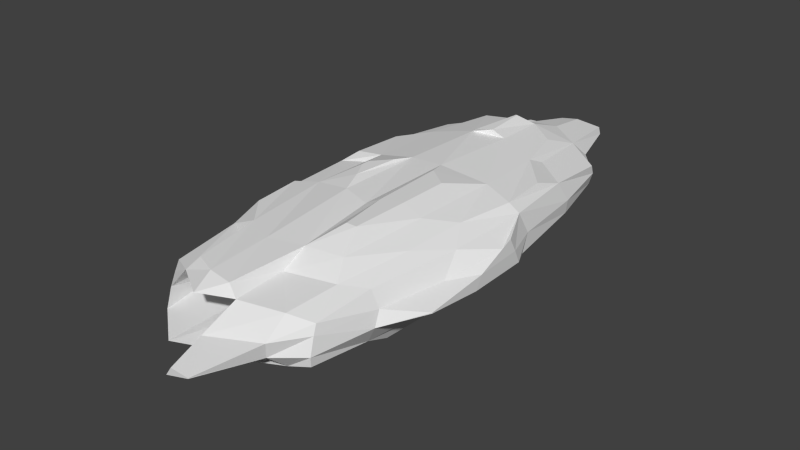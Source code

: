 # Source: cloud4.blend  (saved by Blender 2.74.0; exported with 4.5.12 LTS)
import bpy
from mathutils import Matrix  # noqa: F401  (used for matrix-valued properties, if any)

bpy.ops.wm.read_factory_settings(use_empty=True)
scene = bpy.context.scene
scene.name = 'Scene'

# ---- collections
col_collection_1 = bpy.data.collections.new('Collection 1'); scene.collection.children.link(col_collection_1)

# ---- materials (node trees are filled in below, after node groups)
mat_material = bpy.data.materials.new('Material')
mat_material.alpha_threshold = 0.0
mat_material.use_transparent_shadow = False
mat_material.roughness = 0.5
mat_material.line_color = (0.0, 0.0, 0.0, 1.0)

# ---- material node trees

# ---- world
world_world = bpy.data.worlds.new('World'); scene.world = world_world
world_world.color = (0.05088, 0.05088, 0.05088)
world_world.use_sun_shadow = False
world_world.sun_shadow_jitter_overblur = 0.0
world_world.cycles.sampling_method = 'MANUAL'
world_world.cycles.sample_map_resolution = 256

# ---- meshes
me_cube = bpy.data.meshes.new('Cube')
me_cube.from_pydata([(-1.027, -1.099, -0.5419), (-1.035, -1.104, -0.247), (-1.161, -0.177, -1.043), (-1.507, -0.105, -0.6638), (-1.505, -0.213, -0.2504), (-1.128, -0.8134, -0.5892), (-1.207, -0.7859, -0.2278), (-1.228, -0.259, -0.7617), (-1.362, -0.3416, -0.1826), (-0.5356, -1.082, -1.088), (-0.2382, -1.126, -1.074), (-0.7203, -1.164, -0.7292), (-0.7356, -1.235, -0.2279), (-0.2175, -1.263, -0.7069), (-0.2982, -1.382, -0.3108), (-0.5356, -0.96, -1.088), (-0.5193, -0.1032, -1.526), (-0.6559, -0.1489, -1.21), (-0.2016, -0.7603, -1.188), (-0.2253, -0.2605, -1.518), (-0.2431, -0.2645, -1.274), (-0.7665, -0.8125, -0.8036), (-0.8407, -0.9077, -0.1534), (-0.7183, -0.2717, -0.8872), (-0.2204, -0.7663, -0.8272), (-0.2793, -0.8714, -0.2408), (-0.3314, -0.3512, -0.9719), (-1.02, -1.082, 0.21), (-1.001, -1.062, 0.4914), (-1.155, -0.7798, 0.2152), (-1.054, -0.7073, 0.6732), (-1.354, -0.2727, 0.2398), (-1.214, -0.2568, 0.7392), (-1.001, -0.5659, 1.068), (-1.063, -0.2998, 1.068), (-0.7873, -1.187, 0.2175), (-0.6709, -1.137, 0.657), (-0.2219, -1.253, 0.7111), (-0.5265, -1.099, 1.039), (-0.2398, -1.148, 1.038), (-0.8135, -0.8549, 0.2437), (-0.7035, -0.7816, 0.7527), (-0.7987, -0.3426, 0.9214), (-0.2493, -0.7635, 0.2364), (-0.2745, -0.842, 0.7663), (-0.6603, -0.7314, 1.106), (-0.7255, -0.2743, 1.216), (-0.5035, -0.06537, 1.486), (-0.2425, -0.8218, 1.146), (-0.2425, -0.2988, 1.409), (-0.3637, -0.1701, 1.485), (-1.036, 0.1765, -1.043), (-1.009, 0.4703, -1.021), (-1.51, 0.0008304, -0.5483), (-1.505, 0.1497, -0.2078), (-1.499, 0.4937, -0.01568), (-1.178, 0.1485, -0.6939), (-1.339, 0.1615, -0.2782), (-1.069, 0.6012, -0.6758), (-1.182, 0.6419, -0.2628), (-1.007, 1.072, -0.5577), (-1.043, 1.066, -0.2705), (-0.5196, 0.1564, -1.53), (-0.6779, 0.1582, -1.217), (-0.5129, 0.5624, -1.526), (-0.6672, 0.6059, -1.165), (-0.259, 0.1797, -1.55), (-0.2742, 0.1218, -1.347), (-0.238, 0.5148, -1.556), (-0.2645, 0.6521, -1.307), (-0.8128, 0.1439, -0.787), (-0.9848, 0.2786, -0.4968), (-0.799, 0.6806, -0.7476), (-0.8519, 0.7076, -0.4131), (-0.4759, -0.01318, -0.9938), (-0.3911, 0.8437, -0.801), (-0.4212, 0.9345, -0.4995), (-0.5476, 0.9432, -1.015), (-0.2578, 1.058, -1.079), (-0.6772, 1.139, -0.6923), (-0.7283, 1.22, -0.3331), (-0.5292, 1.487, -0.5254), (-0.5387, 1.489, -0.2392), (-0.2876, 1.199, -0.7639), (-0.234, 1.28, -0.3291), (-0.2364, 1.475, -0.6079), (-0.2294, 1.485, -0.3082), (-1.498, 0.2095, 0.04756), (-1.498, 0.6053, 0.08926), (-1.409, 0.1205, 0.1936), (-1.239, 0.118, 0.769), (-1.279, 0.7256, 0.2203), (-1.17, 0.6693, 0.6595), (-1.099, 0.1882, 1.03), (-1.062, 0.4686, 1.005), (-1.183, 0.9914, 0.2278), (-1.135, 0.9651, 0.5008), (-0.7861, 0.1487, 0.9604), (-0.8265, 0.7525, 0.7906), (-0.7154, 0.1802, 1.168), (-0.5035, -0.02059, 1.486), (-0.7084, 0.6004, 1.139), (-0.251, 0.1918, 1.369), (-0.302, 0.08154, 1.485), (-0.1982, 0.6707, 1.353), (-0.1149, 0.6547, 1.49), (-0.7515, 1.235, 0.2513), (-0.7054, 1.095, 0.6758), (-0.5671, 1.465, 0.1516), (-0.219, 1.311, 0.2282), (-0.2748, 1.153, 0.726), (-0.1942, 1.466, 0.1853), (-0.04118, 1.457, 0.5318), (-0.5936, 1.023, 1.017), (-0.1757, 1.008, 1.189), (-0.007009, 0.9498, 1.495), (0.2207, -1.121, -1.032), (0.6235, -1.074, -1.017), (0.1749, -1.556, -0.2529), (0.1923, -1.235, -0.7253), (0.1857, -1.34, -0.2819), (0.5084, -1.559, -0.01532), (0.7398, -1.124, -0.7109), (0.7102, -1.227, -0.2273), (0.1781, -0.7772, -1.21), (0.1793, -0.2844, -1.509), (0.2146, -0.2907, -1.308), (0.7526, -0.7802, -1.093), (0.5421, -0.1509, -1.509), (0.715, -0.2691, -1.211), (0.2403, -0.8346, -0.7781), (0.2177, -0.9071, -0.3044), (0.2569, -0.398, -0.9553), (0.7797, -0.8371, -0.7908), (0.7664, -0.9459, -0.2875), (0.7891, -0.3198, -0.9304), (1.02, -1.104, -0.5177), (1.029, -1.109, -0.2471), (1.007, -0.6244, -1.061), (1.041, -0.2804, -1.083), (1.049, -0.7682, -0.7203), (1.178, -0.7844, -0.2033), (1.148, -0.2642, -0.7865), (1.363, -0.3135, -0.3419), (1.524, -0.5788, -0.02749), (1.524, -0.265, -0.2082), (0.2577, -1.557, 0.01318), (0.1497, -1.358, 0.1871), (0.2017, -1.18, 0.715), (0.5084, -1.559, 0.001997), (0.7423, -1.239, 0.2085), (0.7256, -1.113, 0.6506), (0.08478, -1.167, 1.019), (0.04166, -0.9038, 0.2364), (0.2112, -0.9131, 0.811), (0.8143, -0.8466, 0.8049), (0.9917, -0.4651, 0.9475), (0.2123, -0.7754, 1.176), (0.3886, -0.589, 1.514), (0.1447, -0.3445, 1.358), (0.2887, -0.3093, 1.509), (0.6758, -0.7401, 1.151), (0.5254, -0.589, 1.514), (0.7815, -0.2757, 1.26), (0.5423, -0.2743, 1.515), (1.017, -1.081, 0.2327), (1.0, -1.057, 0.4874), (1.157, -0.7446, 0.1905), (1.047, -0.7432, 0.6343), (1.33, -0.3928, 0.2214), (1.243, -0.2642, 0.7224), (1.524, -0.5788, -0.00165), (1.528, -0.2266, 0.1758), (1.513, -0.0633, 0.4974), (1.061, -0.1326, 1.038), (0.2387, 0.1241, -1.54), (0.2831, 0.1607, -1.295), (0.119, 0.4427, -1.57), (0.2403, 0.6288, -1.29), (0.5421, -0.05744, -1.509), (0.7076, 0.146, -1.196), (0.7916, 0.641, -1.128), (0.4205, 0.2702, -1.008), (0.3913, 0.6906, -0.9985), (0.7421, 0.1986, -0.9686), (0.8384, 0.7496, -0.8214), (0.8635, 0.8829, -0.4328), (0.2336, 1.008, -1.148), (0.2786, 1.205, -0.7806), (0.26, 1.254, -0.3086), (0.1405, 1.457, -0.5601), (0.02111, 1.463, -0.4909), (0.6972, 1.072, -0.7469), (0.7295, 1.118, -0.2529), (1.043, 0.1871, -1.108), (1.012, 0.5083, -1.102), (1.179, 0.1417, -0.7623), (1.386, 0.1832, -0.3017), (1.07, 0.6353, -0.7174), (1.238, 0.6618, -0.2173), (1.507, 0.07995, -0.2177), (1.059, 1.008, -0.1269), (0.782, 0.715, 0.9135), (0.1794, 0.1936, 1.415), (0.2512, 0.09449, 1.496), (0.2139, 0.7118, 1.295), (0.05513, 0.6995, 1.492), (0.801, 0.2183, 1.228), (0.5447, 0.0009818, 1.505), (0.7108, 0.6437, 1.081), (0.2614, 1.29, 0.1782), (0.2272, 1.216, 0.8225), (0.2139, 1.47, 0.3709), (0.1851, 1.465, 0.6116), (0.7141, 1.202, 0.2164), (0.652, 1.103, 0.7208), (0.5553, 1.464, 0.334), (0.522, 1.472, 0.5252), (0.1596, 1.033, 1.167), (0.009962, 0.9498, 1.495), (0.5005, 0.945, 1.027), (1.358, 0.2399, 0.1814), (1.304, 0.191, 0.7982), (1.256, 0.6627, 0.1722), (1.184, 0.61, 0.7448), (1.514, 0.04008, 0.2076), (1.508, 0.0007277, 0.6191), (1.182, 0.1792, 1.041), (1.137, 0.4463, 1.044), (1.105, 1.007, 0.231), (1.115, 0.9835, 0.5148)], [], [(5, 6, 8, 7), (3, 7, 8, 4), (11, 13, 14, 12), (16, 19, 20, 17), (21, 23, 26, 24), (0, 11, 12, 1), (5, 7, 23, 21), (9, 15, 18, 10), (0, 1, 6, 5), (24, 25, 14, 13), (14, 25, 22, 12), (9, 10, 13, 11), (21, 24, 18, 15), (9, 11, 21, 15), (2, 17, 23, 7), (0, 5, 21, 11), (29, 30, 32, 31), (40, 43, 44, 41), (46, 49, 50, 47), (48, 49, 46, 45), (27, 35, 36, 28), (45, 46, 34, 33), (27, 28, 30, 29), (40, 41, 36, 35), (36, 41, 44, 37), (39, 48, 45, 38), (30, 33, 34, 32), (36, 37, 39, 38), (36, 38, 45, 41), (30, 41, 45, 33), (34, 46, 42, 32), (36, 41, 30, 28), (54, 57, 56, 53), (54, 55, 59, 57), (62, 63, 65, 64), (65, 69, 68, 64), (62, 64, 68, 66), (70, 71, 73, 72), (73, 76, 75, 72), (79, 80, 82, 81), (79, 83, 84, 80), (82, 86, 85, 81), (79, 81, 85, 83), (51, 52, 65, 63), (57, 71, 70, 56), (58, 72, 73, 59), (70, 72, 58, 56), (57, 59, 73, 71), (61, 80, 79, 60), (65, 77, 78, 69), (58, 59, 61, 60), (79, 80, 73, 72), (75, 76, 84, 83), (75, 83, 79, 72), (73, 80, 84, 76), (51, 56, 58, 52), (63, 67, 74, 70), (79, 83, 78, 77), (65, 72, 79, 77), (58, 72, 65, 52), (58, 60, 79, 72), (89, 90, 92, 91), (89, 91, 88, 87), (100, 103, 102, 99), (102, 104, 101, 99), (109, 110, 112, 111), (107, 110, 109, 106), (109, 111, 108, 106), (99, 101, 94, 93), (96, 107, 106, 95), (91, 92, 96, 95), (104, 105, 115, 114), (104, 114, 113, 101), (90, 93, 94, 92), (113, 114, 110, 107), (98, 101, 113, 107), (90, 97, 99, 93), (94, 101, 98, 92), (98, 107, 96, 92), (118, 120, 123, 121), (125, 128, 129, 126), (130, 133, 134, 131), (130, 132, 135, 133), (142, 143, 141, 140), (141, 143, 145, 144), (122, 136, 137, 123), (127, 129, 139, 138), (116, 124, 127, 117), (122, 123, 134, 133), (122, 133, 130, 119), (120, 131, 134, 123), (140, 141, 137, 136), (116, 117, 122, 119), (127, 133, 135, 129), (130, 133, 127, 124), (126, 129, 135, 132), (139, 142, 140, 138), (127, 133, 122, 117), (127, 138, 140, 133), (122, 133, 140, 136), (147, 150, 151, 148), (149, 150, 147, 146), (157, 158, 160, 159), (163, 164, 162, 161), (157, 161, 162, 158), (162, 164, 160, 158), (169, 170, 168, 167), (169, 172, 173, 170), (171, 172, 169, 167), (150, 165, 166, 151), (168, 170, 156, 155), (147, 148, 154, 153), (151, 155, 154, 148), (167, 168, 166, 165), (156, 163, 161, 155), (154, 155, 161, 157), (154, 157, 152, 148), (156, 170, 174, 163), (166, 168, 155, 151), (177, 178, 176, 175), (176, 180, 179, 175), (182, 183, 185, 184), (190, 191, 189, 188), (189, 193, 192, 188), (198, 199, 197, 196), (180, 181, 195, 194), (186, 199, 198, 185), (192, 193, 186, 185), (183, 188, 192, 185), (178, 183, 182, 176), (180, 184, 185, 181), (182, 184, 180, 176), (195, 198, 196, 194), (187, 188, 183, 178), (185, 198, 195, 181), (186, 193, 201, 199), (204, 208, 207, 203), (207, 209, 205, 203), (216, 217, 215, 214), (213, 217, 216, 212), (210, 212, 216, 214), (215, 217, 213, 211), (223, 224, 222, 221), (222, 226, 225, 221), (227, 228, 209, 207), (215, 230, 229, 214), (229, 230, 224, 223), (218, 219, 206, 205), (209, 220, 218, 205), (218, 220, 215, 211), (224, 228, 227, 222), (215, 220, 209, 202), (209, 228, 224, 202), (224, 230, 215, 202), (24, 130, 131, 25), (24, 26, 132, 130), (10, 116, 119, 13), (24, 130, 124, 18), (20, 126, 132, 26), (10, 18, 124, 116), (119, 130, 24, 13), (43, 153, 154, 44), (157, 159, 49, 48), (37, 148, 152, 39), (37, 44, 154, 148), (152, 157, 48, 39), (66, 175, 176, 67), (69, 178, 177, 68), (66, 68, 177, 175), (86, 191, 190, 85), (83, 85, 190, 188), (189, 191, 86, 84), (83, 188, 187, 78), (69, 78, 187, 178), (104, 205, 206, 105), (203, 205, 104, 102), (112, 213, 212, 111), (109, 111, 212, 210), (211, 213, 112, 110), (115, 219, 218, 114), (114, 218, 211, 110), (206, 219, 115, 105), (16, 17, 63, 62), (66, 67, 20, 19), (16, 62, 66, 19), (20, 67, 63, 17), (3, 4, 54, 53), (3, 53, 56, 7), (8, 57, 54, 4), (23, 70, 74, 26), (2, 7, 56, 51), (63, 70, 23, 17), (20, 26, 74, 67), (2, 51, 63, 17), (125, 126, 176, 175), (179, 180, 129, 128), (125, 175, 179, 128), (196, 197, 143, 142), (143, 197, 200, 145), (194, 196, 142, 139), (129, 180, 194, 139), (31, 32, 90, 89), (46, 47, 100, 99), (102, 103, 50, 49), (50, 103, 100, 47), (42, 46, 99, 97), (42, 97, 90, 32), (225, 226, 173, 172), (173, 226, 222, 170), (159, 160, 204, 203), (207, 208, 164, 163), (164, 208, 204, 160), (222, 227, 174, 170), (174, 227, 207, 163), (6, 29, 31, 8), (22, 25, 43, 40), (1, 27, 29, 6), (22, 40, 35, 12), (1, 12, 35, 27), (54, 87, 88, 55), (54, 57, 89, 87), (88, 91, 59, 55), (80, 106, 108, 82), (86, 111, 109, 84), (108, 111, 86, 82), (59, 91, 95, 61), (95, 106, 80, 61), (118, 146, 147, 120), (123, 150, 149, 121), (118, 121, 149, 146), (145, 172, 171, 144), (141, 144, 171, 167), (120, 147, 153, 131), (141, 167, 165, 137), (123, 137, 165, 150), (210, 214, 193, 189), (199, 223, 221, 197), (221, 225, 200, 197), (201, 229, 223, 199), (214, 229, 201, 193), (8, 31, 89, 57), (200, 225, 172, 145), (25, 131, 153, 43), (109, 210, 189, 84), (20, 67, 176, 126), (159, 203, 102, 49)])
me_cube.materials.append(mat_material)
me_cube.use_remesh_preserve_volume = False
me_cube.use_remesh_preserve_attributes = False
me_cube.use_mirror_vertex_groups = False
me_cube.update()

# ---- objects
ob_cube = bpy.data.objects.new('Cube', me_cube)

# ---- transforms, parenting, visibility, modifiers, constraints
ob_cube.location = (0.0, 0.0, 0.0)
ob_cube.scale = (4.485, 10.75, 1.964)
ob_cube.lock_rotations_4d = False
ob_cube.empty_display_type = 'ARROWS'
ob_cube.lineart.crease_threshold = 0.0

# ---- collection membership
col_collection_1.objects.link(ob_cube)

# ---- scene / render settings (as saved in the file)
scene.frame_start = 1; scene.frame_end = 250; scene.frame_set(1)
scene.render.engine = 'BLENDER_EEVEE_NEXT'
scene.render.resolution_percentage = 50
scene.render.dither_intensity = 0.0
scene.cycles.use_denoising = False
scene.cycles.samples = 10
scene.cycles.sampling_pattern = 'TABULATED_SOBOL'
scene.cycles.light_sampling_threshold = 0.0
scene.cycles.use_adaptive_sampling = False
scene.cycles.use_light_tree = False
scene.cycles.blur_glossy = 0.0
scene.cycles.pixel_filter_type = 'GAUSSIAN'
scene.cycles.sample_clamp_indirect = 0.0
scene.view_settings.view_transform = 'Standard'
bpy.context.view_layer.update()

# ---- added for rendering (the .blend has no active camera and no usable light): camera, sun
cam_auto = bpy.data.cameras.new('AutoCamera')
cam_auto.lens = 50.0
cam_auto.sensor_width = 36.0
cam_auto.clip_end = 1000.0
ob_auto_camera = bpy.data.objects.new('AutoCamera', cam_auto)
scene.collection.objects.link(ob_auto_camera)
ob_auto_camera.location = (33.3534, -40.3492, 26.5968)
ob_auto_camera.rotation_euler = (1.09748, -7.21219e-08, 0.694738)
scene.camera = ob_auto_camera
light_auto_sun = bpy.data.lights.new('AutoSun', 'SUN')
light_auto_sun.energy = 3.0
light_auto_sun.angle = 0.0523599
ob_auto_sun = bpy.data.objects.new('AutoSun', light_auto_sun)
scene.collection.objects.link(ob_auto_sun)
ob_auto_sun.rotation_euler = (0.872665, 0.174533, 0.523599)
bpy.context.view_layer.update()
